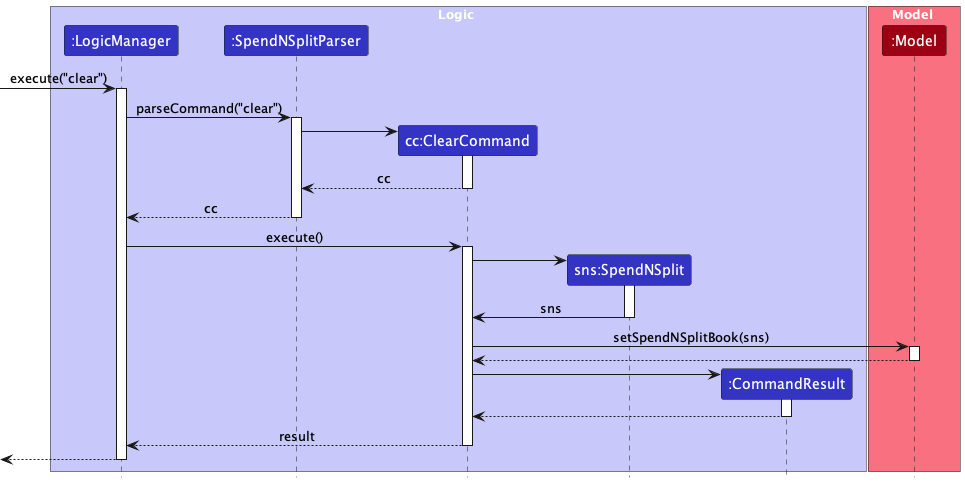

The diagram above was rendered by PlantUML. Its source (embedded in the PNG):
@startuml
!include style.puml
skinparam ArrowFontStyle plain

box Logic LOGIC_COLOR_T1
participant ":LogicManager" as LogicManager LOGIC_COLOR
participant ":SpendNSplitParser" as SpendNSplitParser LOGIC_COLOR
participant "cc:ClearCommand" as ClearCommand LOGIC_COLOR
participant "sns:SpendNSplit" as SpendNSplit LOGIC_COLOR
participant ":CommandResult" as CommandResult LOGIC_COLOR
end box

box Model MODEL_COLOR_T1
participant ":Model" as Model MODEL_COLOR
end box

[-> LogicManager : execute("clear")
activate LogicManager

LogicManager -> SpendNSplitParser : parseCommand("clear")
activate SpendNSplitParser

create ClearCommand
SpendNSplitParser -> ClearCommand
activate ClearCommand

ClearCommand --> SpendNSplitParser : cc
deactivate ClearCommand


SpendNSplitParser --> LogicManager : cc
deactivate SpendNSplitParser

LogicManager -> ClearCommand : execute()
activate ClearCommand

create SpendNSplit
ClearCommand -> SpendNSplit
activate SpendNSplit

SpendNSplit -> ClearCommand : sns
deactivate SpendNSplit

ClearCommand -> Model : setSpendNSplitBook(sns)
activate Model

Model --> ClearCommand
deactivate Model

create CommandResult
ClearCommand -> CommandResult
activate CommandResult

CommandResult --> ClearCommand
deactivate CommandResult

ClearCommand --> LogicManager : result
deactivate ClearCommand

[<--LogicManager
deactivate LogicManager
@enduml